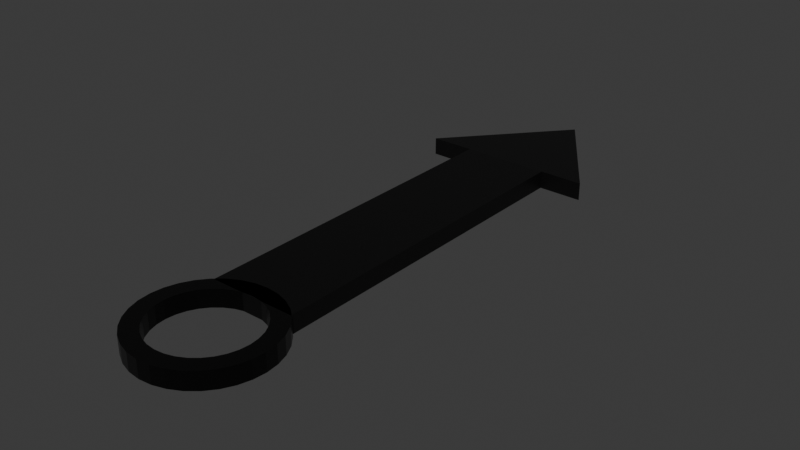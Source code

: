 # Source: aiguille.blend  (saved by Blender 5.1.30; exported with 4.5.12 LTS)
import bpy
from mathutils import Matrix  # noqa: F401  (used for matrix-valued properties, if any)

bpy.ops.wm.read_factory_settings(use_empty=True)
scene = bpy.context.scene
scene.name = 'Scene'

# ---- collections
col_collection = bpy.data.collections.new('Collection'); scene.collection.children.link(col_collection)

# ---- materials (node trees are filled in below, after node groups)
mat_material_001 = bpy.data.materials.new('Material.001')
mat_material_001.use_backface_culling_lightprobe_volume = False
mat_material = bpy.data.materials.new('Material')
mat_material.use_backface_culling_lightprobe_volume = False

# ---- material node trees
mat_material_001.use_nodes = True; mat_material_001.node_tree.nodes.clear()
_N = mat_material_001.node_tree.nodes; _L = mat_material_001.node_tree.links
n0 = _N.new('ShaderNodeBsdfPrincipled'); n0.name = 'Principled BSDF'; n0.location = (18, 296)
n0.inputs[0].default_value = (0.0, 0.0, 0.0, 1.0)
n0.inputs[2].default_value = 0.3
n1 = _N.new('ShaderNodeOutputMaterial'); n1.name = 'Material Output'; n1.location = (300, 300)
_L.new(n0.outputs[0], n1.inputs[0])
n1.is_active_output = True
mat_material.use_nodes = True; mat_material.node_tree.nodes.clear()
_N = mat_material.node_tree.nodes; _L = mat_material.node_tree.links
n0 = _N.new('ShaderNodeBsdfPrincipled'); n0.name = 'Principled BSDF'; n0.location = (10, 300)
n0.inputs[0].default_value = (0.0, 0.0, 0.0, 1.0)
n1 = _N.new('ShaderNodeOutputMaterial'); n1.name = 'Material Output'; n1.location = (300, 300)
_L.new(n0.outputs[0], n1.inputs[0])
n1.is_active_output = True

# ---- world
world_world = bpy.data.worlds.new('World'); scene.world = world_world
world_world.use_nodes = True; world_world.node_tree.nodes.clear()
_N = world_world.node_tree.nodes; _L = world_world.node_tree.links
n0 = _N.new('ShaderNodeOutputWorld'); n0.name = 'World Output'; n0.location = (300, 300)
n1 = _N.new('ShaderNodeBackground'); n1.name = 'Background'; n1.location = (10, 300)
n1.inputs[0].default_value = (0.05088, 0.05088, 0.05088, 1.0)
_L.new(n1.outputs[0], n0.inputs[0])
n0.is_active_output = True
world_world.color = (0.05088, 0.05088, 0.05088)
world_world.sun_shadow_jitter_overblur = 0.0

# ---- meshes
me_plane = bpy.data.meshes.new('Plane')
me_plane.from_pydata([(-0.4167, 0.6236, 0.0), (-0.287, 0.6929, 0.0), (-0.1463, 0.7356, 0.0), (2.037e-10, 0.75, 0.0), (-0.5303, 0.5303, 0.0), (-0.6236, 0.4167, 0.0), (-0.6929, 0.287, 0.0), (-0.7356, 0.1463, 0.0), (-0.75, 3.725e-09, 0.0), (-0.7356, -0.1463, 0.0), (-0.6929, -0.287, 0.0), (-0.6236, -0.4167, 0.0), (-0.5303, -0.5303, 0.0), (-0.4167, -0.6236, 0.0), (-0.287, -0.6929, 0.0), (-0.1463, -0.7356, 0.0), (2.037e-10, -0.75, 0.0), (0.1463, -0.7356, 0.0), (0.287, -0.6929, 0.0), (0.4167, -0.6236, 0.0), (0.5303, -0.5303, 0.0), (0.6236, -0.4167, 0.0), (0.6929, -0.287, 0.0), (0.7356, -0.1463, 0.0), (0.75, 3.725e-09, 0.0), (0.7356, 0.1463, 0.0), (0.6929, 0.287, 0.0), (0.6236, 0.4167, 0.0), (0.5303, 0.5303, 0.0), (0.4167, 0.6236, 0.0), (0.287, 0.6929, 0.0), (0.1463, 0.7356, 0.0), (-0.3125, 0.4677, 0.0), (-0.2153, 0.5197, 0.0), (-0.1097, 0.5517, 0.0), (-2.066e-09, 0.5625, 0.0), (-0.3977, 0.3977, 0.0), (-0.4677, 0.3125, 0.0), (-0.5197, 0.2153, 0.0), (-0.5517, 0.1097, 0.0), (-0.5625, 6.519e-09, 0.0), (-0.5517, -0.1097, 0.0), (-0.5197, -0.2153, 0.0), (-0.4677, -0.3125, 0.0), (-0.3977, -0.3977, 0.0), (-0.3125, -0.4677, 0.0), (-0.2153, -0.5197, 0.0), (-0.1097, -0.5517, 0.0), (-2.066e-09, -0.5625, 0.0), (0.1097, -0.5517, 0.0), (0.2153, -0.5197, 0.0), (0.3125, -0.4677, 0.0), (0.3977, -0.3977, 0.0), (0.4677, -0.3125, 0.0), (0.5197, -0.2153, 0.0), (0.5517, -0.1097, 0.0), (0.5625, 6.519e-09, 0.0), (0.5517, 0.1097, 0.0), (0.5197, 0.2153, 0.0), (0.4677, 0.3125, 0.0), (0.3977, 0.3977, 0.0), (0.3125, 0.4677, 0.0), (0.2153, 0.5197, 0.0), (0.1097, 0.5517, 0.0), (-0.6929, 0.287, 0.2), (-0.6236, 0.4167, 0.2), (-0.5303, 0.5303, 0.2), (-0.4167, 0.6236, 0.2), (-0.287, 0.6929, 0.2), (-0.1463, 0.7356, 0.2), (2.037e-10, 0.75, 0.2), (-0.7356, 0.1463, 0.2), (-0.75, 3.725e-09, 0.2), (-0.7356, -0.1463, 0.2), (-0.6929, -0.287, 0.2), (-0.6236, -0.4167, 0.2), (-0.5303, -0.5303, 0.2), (-0.4167, -0.6236, 0.2), (-0.287, -0.6929, 0.2), (-0.1463, -0.7356, 0.2), (2.037e-10, -0.75, 0.2), (0.1463, -0.7356, 0.2), (0.287, -0.6929, 0.2), (0.4167, -0.6236, 0.2), (0.5303, -0.5303, 0.2), (0.6236, -0.4167, 0.2), (0.6929, -0.287, 0.2), (0.7356, -0.1463, 0.2), (0.75, 3.725e-09, 0.2), (0.7356, 0.1463, 0.2), (0.6929, 0.287, 0.2), (0.6236, 0.4167, 0.2), (0.5303, 0.5303, 0.2), (0.4167, 0.6236, 0.2), (0.287, 0.6929, 0.2), (0.1463, 0.7356, 0.2), (-0.5197, 0.2153, 0.2), (-0.4677, 0.3125, 0.2), (-0.3977, 0.3977, 0.2), (-0.3125, 0.4677, 0.2), (-0.2153, 0.5197, 0.2), (-0.1097, 0.5517, 0.2), (-2.066e-09, 0.5625, 0.2), (-0.5517, 0.1097, 0.2), (-0.5625, 6.519e-09, 0.2), (-0.5517, -0.1097, 0.2), (-0.5197, -0.2153, 0.2), (-0.4677, -0.3125, 0.2), (-0.3977, -0.3977, 0.2), (-0.3125, -0.4677, 0.2), (-0.2153, -0.5197, 0.2), (-0.1097, -0.5517, 0.2), (-2.066e-09, -0.5625, 0.2), (0.1097, -0.5517, 0.2), (0.2153, -0.5197, 0.2), (0.3125, -0.4677, 0.2), (0.3977, -0.3977, 0.2), (0.4677, -0.3125, 0.2), (0.5197, -0.2153, 0.2), (0.5517, -0.1097, 0.2), (0.5625, 6.519e-09, 0.2), (0.5517, 0.1097, 0.2), (0.5197, 0.2153, 0.2), (0.4677, 0.3125, 0.2), (0.3977, 0.3977, 0.2), (0.3125, 0.4677, 0.2), (0.2153, 0.5197, 0.2), (0.1097, 0.5517, 0.2), (-0.5, 0.5481, -2.533e-08), (-0.5, 0.5481, 0.2), (-0.5, 4.516, -2.533e-08), (-0.5, 4.516, 0.2), (0.5, 0.5481, -2.533e-08), (0.5, 0.5481, 0.2), (0.5, 4.516, -2.533e-08), (0.5, 4.516, 0.2), (-0.001866, 6.036, 0.1), (0.9986, 4.516, -2.533e-08), (0.9986, 4.516, 0.2), (-1.006, 4.516, -2.533e-08), (-1.006, 4.516, 0.2)], [], [(50, 18, 19, 20, 21, 22, 23, 24, 25, 26, 27, 28, 29, 30, 31, 3, 2, 1, 0, 4, 5, 6, 7, 8, 9, 10, 11, 12, 13, 14, 15, 16, 17, 49, 48, 47, 46, 45, 44, 43, 42, 41, 40, 39, 38, 37, 36, 32, 33, 34, 35, 63, 62, 61, 60, 59, 58, 57, 56, 55, 54, 53, 52, 51), (17, 18, 50, 49), (114, 115, 116, 117, 118, 119, 120, 121, 122, 123, 124, 125, 126, 127, 102, 101, 100, 99, 98, 97, 96, 103, 104, 105, 106, 107, 108, 109, 110, 111, 112, 113, 81, 80, 79, 78, 77, 76, 75, 74, 73, 72, 71, 64, 65, 66, 67, 68, 69, 70, 95, 94, 93, 92, 91, 90, 89, 88, 87, 86, 85, 84, 83, 82), (81, 113, 114, 82), (49, 50, 114, 113), (24, 23, 87, 88), (50, 51, 115, 114), (25, 24, 88, 89), (51, 52, 116, 115), (26, 25, 89, 90), (52, 53, 117, 116), (27, 26, 90, 91), (6, 5, 65, 64), (53, 54, 118, 117), (28, 27, 91, 92), (5, 4, 66, 65), (54, 55, 119, 118), (29, 28, 92, 93), (0, 1, 68, 67), (55, 56, 120, 119), (30, 29, 93, 94), (2, 3, 70, 69), (56, 57, 121, 120), (31, 30, 94, 95), (1, 2, 69, 68), (57, 58, 122, 121), (3, 31, 95, 70), (4, 0, 67, 66), (58, 59, 123, 122), (37, 38, 96, 97), (7, 6, 64, 71), (59, 60, 124, 123), (36, 37, 97, 98), (8, 7, 71, 72), (60, 61, 125, 124), (33, 32, 99, 100), (9, 8, 72, 73), (61, 62, 126, 125), (35, 34, 101, 102), (10, 9, 73, 74), (62, 63, 127, 126), (34, 33, 100, 101), (11, 10, 74, 75), (63, 35, 102, 127), (32, 36, 98, 99), (12, 11, 75, 76), (38, 39, 103, 96), (13, 12, 76, 77), (39, 40, 104, 103), (14, 13, 77, 78), (40, 41, 105, 104), (15, 14, 78, 79), (41, 42, 106, 105), (16, 15, 79, 80), (42, 43, 107, 106), (17, 16, 80, 81), (43, 44, 108, 107), (18, 17, 81, 82), (44, 45, 109, 108), (19, 18, 82, 83), (45, 46, 110, 109), (20, 19, 83, 84), (46, 47, 111, 110), (21, 20, 84, 85), (47, 48, 112, 111), (22, 21, 85, 86), (48, 49, 113, 112), (23, 22, 86, 87), (128, 129, 131, 130), (134, 135, 133, 132), (132, 133, 129, 128), (130, 134, 132, 128), (135, 131, 129, 133), (135, 138, 136), (138, 137, 136), (140, 131, 136), (134, 130, 136), (131, 135, 136), (130, 139, 136), (139, 140, 136), (137, 134, 136), (134, 137, 138, 135), (130, 131, 140, 139)])
me_plane.polygons.foreach_set('material_index', [0, 0, 0, 0, 0, 0, 0, 0, 0, 0, 0, 0, 0, 0, 0, 0, 0, 0, 0, 0, 0, 0, 0, 0, 0, 0, 0, 0, 0, 0, 0, 0, 0, 0, 0, 0, 0, 0, 0, 0, 0, 0, 0, 0, 0, 0, 0, 0, 0, 0, 0, 0, 0, 0, 0, 0, 0, 0, 0, 0, 0, 0, 0, 0, 0, 0, 0, 0, 1, 1, 1, 1, 1, 1, 1, 1, 1, 1, 1, 1, 1, 1, 1])
_uv = me_plane.uv_layers.new(name='UVMap')
_uv.uv.foreach_set('vector', [0.0, 0.0, 0.0, 0.0, 0.0, 0.0, 0.0, 0.0, 0.0, 0.0, 0.0, 0.0, 0.0, 0.0, 0.0, 0.0, 0.0, 0.0, 0.0, 0.0, 0.0, 0.0, 0.0, 0.0, 0.0, 0.0, 0.0, 0.0, 0.0, 0.0, 0.0, 0.0, 0.0, 0.0, 0.0, 0.0, 0.0, 0.0, 0.0, 0.0, 0.0, 0.0, 0.0, 0.0, 0.0, 0.0, 0.0, 0.0, 0.0, 0.0, 0.0, 0.0, 0.0, 0.0, 0.0, 0.0, 0.0, 0.0, 0.0, 0.0, 0.0, 0.0, 0.0, 0.0, 0.0, 0.0, 0.0, 0.0, 0.0, 0.0, 0.0, 0.0, 0.0, 0.0, 0.0, 0.0, 0.0, 0.0, 0.0, 0.0, 0.0, 0.0, 0.0, 0.0, 0.0, 0.0, 0.0, 0.0, 0.0, 0.0, 0.0, 0.0, 0.0, 0.0, 0.0, 0.0, 0.0, 0.0, 0.0, 0.0, 0.0, 0.0, 0.0, 0.0, 0.0, 0.0, 0.0, 0.0, 0.0, 0.0, 0.0, 0.0, 0.0, 0.0, 0.0, 0.0, 0.0, 0.0, 0.0, 0.0, 0.0, 0.0, 0.0, 0.0, 0.0, 0.0, 0.0, 0.0, 0.0, 0.0, 0.0, 0.0, 0.0, 0.0, 0.0, 0.0, 0.0, 0.0, 0.0, 0.0, 0.0, 0.0, 0.0, 0.0, 0.0, 0.0, 0.0, 0.0, 0.0, 0.0, 0.0, 0.0, 0.0, 0.0, 0.0, 0.0, 0.0, 0.0, 0.0, 0.0, 0.0, 0.0, 0.0, 0.0, 0.0, 0.0, 0.0, 0.0, 0.0, 0.0, 0.0, 0.0, 0.0, 0.0, 0.0, 0.0, 0.0, 0.0, 0.0, 0.0, 0.0, 0.0, 0.0, 0.0, 0.0, 0.0, 0.0, 0.0, 0.0, 0.0, 0.0, 0.0, 0.0, 0.0, 0.0, 0.0, 0.0, 0.0, 0.0, 0.0, 0.0, 0.0, 0.0, 0.0, 0.0, 0.0, 0.0, 0.0, 0.0, 0.0, 0.0, 0.0, 0.0, 0.0, 0.0, 0.0, 0.0, 0.0, 0.0, 0.0, 0.0, 0.0, 0.0, 0.0, 0.0, 0.0, 0.0, 0.0, 0.0, 0.0, 0.0, 0.0, 0.0, 0.0, 0.0, 0.0, 0.0, 0.0, 0.0, 0.0, 0.0, 0.0, 0.0, 0.0, 0.0, 0.0, 0.0, 0.0, 0.0, 0.0, 0.0, 0.0, 0.0, 0.0, 0.0, 0.0, 0.0, 0.0, 0.0, 0.0, 0.0, 0.0, 0.0, 0.0, 0.0, 0.0, 0.0, 0.0, 0.0, 0.0, 0.0, 0.0, 0.0, 0.0, 0.0, 0.0, 0.0, 0.0, 0.0, 0.0, 0.0, 0.0, 0.0, 0.0, 0.0, 0.0, 0.0, 0.0, 0.0, 0.0, 0.0, 0.0, 0.0, 0.0, 0.0, 0.0, 0.0, 0.0, 0.0, 0.0, 0.0, 0.0, 0.0, 0.0, 0.0, 0.0, 0.0, 0.0, 0.0, 0.0, 0.0, 0.0, 0.0, 0.0, 0.0, 0.0, 0.0, 0.0, 0.0, 0.0, 0.0, 0.0, 0.0, 0.0, 0.0, 0.0, 0.0, 0.0, 0.0, 0.0, 0.0, 0.0, 0.0, 0.0, 0.0, 0.0, 0.0, 0.0, 0.0, 0.0, 0.0, 0.0, 0.0, 0.0, 0.0, 0.0, 0.0, 0.0, 0.0, 0.0, 0.0, 0.0, 0.0, 0.0, 0.0, 0.0, 0.0, 0.0, 0.0, 0.0, 0.0, 0.0, 0.0, 0.0, 0.0, 0.0, 0.0, 0.0, 0.0, 0.0, 0.0, 0.0, 0.0, 0.0, 0.0, 0.0, 0.0, 0.0, 0.0, 0.0, 0.0, 0.0, 0.0, 0.0, 0.0, 0.0, 0.0, 0.0, 0.0, 0.0, 0.0, 0.0, 0.0, 0.0, 0.0, 0.0, 0.0, 0.0, 0.0, 0.0, 0.0, 0.0, 0.0, 0.0, 0.0, 0.0, 0.0, 0.0, 0.0, 0.0, 0.0, 0.0, 0.0, 0.0, 0.0, 0.0, 0.0, 0.0, 0.0, 0.0, 0.0, 0.0, 0.0, 0.0, 0.0, 0.0, 0.0, 0.0, 0.0, 0.0, 0.0, 0.0, 0.0, 0.0, 0.0, 0.0, 0.0, 0.0, 0.0, 0.0, 0.0, 0.0, 0.0, 0.0, 0.0, 0.0, 0.0, 0.0, 0.0, 0.0, 0.0, 0.0, 0.0, 0.0, 0.0, 0.0, 0.0, 0.0, 0.0, 0.0, 0.0, 0.0, 0.0, 0.0, 0.0, 0.0, 0.0, 0.0, 0.0, 0.0, 0.0, 0.0, 0.0, 0.0, 0.0, 0.0, 0.0, 0.0, 0.0, 0.0, 0.0, 0.0, 0.0, 0.0, 0.0, 0.0, 0.0, 0.0, 0.0, 0.0, 0.0, 0.0, 0.0, 0.0, 0.0, 0.0, 0.0, 0.0, 0.0, 0.0, 0.0, 0.0, 0.0, 0.0, 0.0, 0.0, 0.0, 0.0, 0.0, 0.0, 0.0, 0.0, 0.0, 0.0, 0.0, 0.0, 0.0, 0.0, 0.0, 0.0, 0.0, 0.0, 0.0, 0.0, 0.0, 0.0, 0.0, 0.0, 0.0, 0.0, 0.0, 0.0, 0.0, 0.0, 0.0, 0.0, 0.0, 0.0, 0.0, 0.0, 0.0, 0.0, 0.0, 0.0, 0.0, 0.0, 0.0, 0.0, 0.0, 0.0, 0.0, 0.0, 0.0, 0.0, 0.0, 0.0, 0.0, 0.0, 0.0, 0.0, 0.0, 0.0, 0.0, 0.0, 0.0, 0.0, 0.0, 0.0, 0.0, 0.0, 0.0, 0.0, 0.0, 0.0, 0.0, 0.0, 0.0, 0.0, 0.0, 0.0, 0.0, 0.0, 0.0, 0.0, 0.0, 0.0, 0.0, 0.0, 0.0, 0.0, 0.0, 0.0, 0.0, 0.0, 0.0, 0.0, 0.0, 0.0, 0.0, 0.0, 0.0, 0.0, 0.0, 0.0, 0.0, 0.0, 0.0, 0.0, 0.0, 0.0, 0.0, 0.0, 0.0, 0.0, 0.0, 0.0, 0.0, 0.0, 0.0, 0.0, 0.0, 0.0, 0.0, 0.0, 0.0, 0.0, 0.0, 0.0, 0.0, 0.0, 0.0, 0.0, 0.0, 0.0, 0.0, 0.0, 0.0, 0.0, 0.0, 0.0, 0.0, 0.0, 0.0, 0.0, 0.0, 0.0, 0.0, 0.0, 0.0, 0.0, 0.0, 0.0, 0.0, 0.0, 0.0, 0.0, 0.0, 0.0, 0.0, 0.0, 0.0, 0.0, 0.0, 0.0, 0.0, 0.0, 0.0, 0.0, 0.0, 0.0, 0.0, 0.0, 0.0, 0.0, 0.0, 0.0, 0.0, 0.0, 0.0, 0.0, 0.0, 0.0, 0.0, 0.0, 0.0, 0.0, 0.0, 0.0, 0.0, 0.0, 0.0, 0.0, 0.0, 0.0, 0.0, 0.0, 0.0, 0.0, 0.0, 0.0, 0.0, 0.0, 0.0, 0.0, 0.0, 0.0, 0.0, 0.0, 0.0, 0.0, 0.0, 0.0, 0.0, 0.0, 0.0, 0.0, 0.0, 0.0, 0.0, 0.0, 0.0, 0.0, 0.0, 0.0, 0.0, 0.0, 0.0, 0.0, 0.0, 0.0, 0.0, 0.0, 0.0, 0.0, 0.0, 0.0, 0.0, 0.0, 0.0, 0.0, 0.0, 0.0, 0.0, 0.0, 0.0, 0.0, 0.0, 0.0, 0.0, 0.0, 0.0, 0.0, 0.0, 0.0, 0.0, 0.0, 0.0, 0.0, 0.0, 0.0, 0.0, 0.0, 0.0, 0.0, 0.0, 0.0, 0.0, 0.0, 0.0, 0.0, 0.0, 0.0, 0.0, 0.0, 0.0, 0.0, 0.0, 0.0, 0.0, 0.0, 0.0, 0.0, 0.0, 0.0, 0.375, 0.0, 0.625, 0.0, 0.625, 0.25, 0.375, 0.25, 0.375, 0.5, 0.625, 0.5, 0.625, 0.75, 0.375, 0.75, 0.375, 0.75, 0.625, 0.75, 0.625, 1.0, 0.375, 1.0, 0.125, 0.5, 0.375, 0.5, 0.375, 0.75, 0.125, 0.75, 0.625, 0.5, 0.875, 0.5, 0.875, 0.75, 0.625, 0.75, 0.0, 0.0, 0.0, 0.0, 0.0, 0.0, 0.0, 0.0, 0.0, 0.0, 0.0, 0.0, 0.0, 0.0, 0.0, 0.0, 0.0, 0.0, 0.375, 0.5, 0.125, 0.5, 0.375, 0.5, 0.875, 0.5, 0.625, 0.5, 0.875, 0.5, 0.0, 0.0, 0.0, 0.0, 0.0, 0.0, 0.0, 0.0, 0.0, 0.0, 0.0, 0.0, 0.0, 0.0, 0.0, 0.0, 0.0, 0.0, 0.0, 0.0, 0.0, 0.0, 0.0, 0.0, 0.0, 0.0, 0.0, 0.0, 0.0, 0.0, 0.0, 0.0, 0.0, 0.0])
me_plane.materials.append(mat_material_001)
me_plane.materials.append(mat_material)
me_plane.update()

# ---- objects
ob_plane = bpy.data.objects.new('Plane', me_plane)

# ---- transforms, parenting, visibility, modifiers, constraints
ob_plane.location = (0.0, 0.0, 0.0)
_m = ob_plane.modifiers.new('Boolean', 'BOOLEAN')

# ---- collection membership
col_collection.objects.link(ob_plane)

# ---- scene / render settings (as saved in the file)
scene.frame_start = 1; scene.frame_end = 250; scene.frame_set(1)
scene.render.engine = 'BLENDER_EEVEE_NEXT'
scene.render.bake_bias = 0.0
scene.render.bake_samples = 0
bpy.context.view_layer.update()

# ---- added for rendering (the .blend has no active camera and no usable light): camera, sun
cam_auto = bpy.data.cameras.new('AutoCamera')
cam_auto.lens = 50.0
cam_auto.sensor_width = 36.0
cam_auto.clip_end = 1000.0
ob_auto_camera = bpy.data.objects.new('AutoCamera', cam_auto)
scene.collection.objects.link(ob_auto_camera)
ob_auto_camera.location = (6.54575, -5.21634, 5.33959)
ob_auto_camera.rotation_euler = (1.09748, -7.21219e-08, 0.694738)
scene.camera = ob_auto_camera
light_auto_sun = bpy.data.lights.new('AutoSun', 'SUN')
light_auto_sun.energy = 3.0
light_auto_sun.angle = 0.0523599
ob_auto_sun = bpy.data.objects.new('AutoSun', light_auto_sun)
scene.collection.objects.link(ob_auto_sun)
ob_auto_sun.rotation_euler = (0.872665, 0.174533, 0.523599)
bpy.context.view_layer.update()

